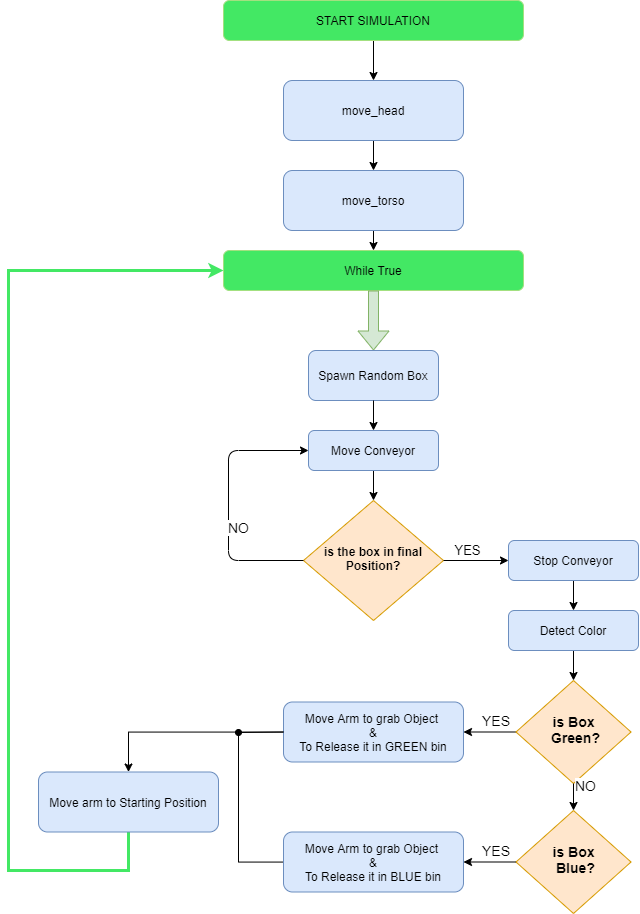

The diagram above was exported from draw.io. Its source (the exported page's mxGraphModel, read from the mxfile embedded in the PNG):
<mxGraphModel dx="1463" dy="1246" grid="1" gridSize="10" guides="1" tooltips="1" connect="1" arrows="1" fold="1" page="0" pageScale="1" pageWidth="827" pageHeight="1169" math="0" shadow="0">
  <root>
    <mxCell id="0" />
    <mxCell id="1" parent="0" />
    <mxCell id="RDdXz_HwiZhDyVlThum8-7" value="While True" style="rounded=1;whiteSpace=wrap;html=1;fontSize=12;glass=0;strokeWidth=1;shadow=0;strokeColor=#A3E080;fillColor=#43E864;" vertex="1" parent="1">
      <mxGeometry x="235" y="-100" width="300" height="40" as="geometry" />
    </mxCell>
    <mxCell id="RDdXz_HwiZhDyVlThum8-8" value="" style="shape=flexArrow;endArrow=classic;html=1;exitX=0.5;exitY=1;exitDx=0;exitDy=0;fillColor=#d5e8d4;strokeColor=#82b366;" edge="1" parent="1" source="RDdXz_HwiZhDyVlThum8-7">
      <mxGeometry width="50" height="50" relative="1" as="geometry">
        <mxPoint x="370" y="50" as="sourcePoint" />
        <mxPoint x="385" as="targetPoint" />
      </mxGeometry>
    </mxCell>
    <mxCell id="RDdXz_HwiZhDyVlThum8-9" value="&lt;b&gt;is the box in final Position?&lt;/b&gt;" style="rhombus;whiteSpace=wrap;html=1;shadow=0;fontFamily=Helvetica;fontSize=12;align=center;strokeWidth=1;spacing=6;spacingTop=-4;fillColor=#ffe6cc;strokeColor=#d79b00;" vertex="1" parent="1">
      <mxGeometry x="315" y="150" width="140" height="120" as="geometry" />
    </mxCell>
    <mxCell id="RDdXz_HwiZhDyVlThum8-11" value="&lt;div&gt;&lt;font style=&quot;font-size: 14px&quot;&gt;NO&lt;/font&gt;&lt;/div&gt;" style="endArrow=classic;html=1;align=center;labelPosition=center;verticalLabelPosition=top;verticalAlign=bottom;entryX=0;entryY=0.5;entryDx=0;entryDy=0;exitX=0;exitY=0.5;exitDx=0;exitDy=0;" edge="1" parent="1" source="RDdXz_HwiZhDyVlThum8-9" target="RDdXz_HwiZhDyVlThum8-50">
      <mxGeometry x="-0.2708" y="-10" width="50" height="50" relative="1" as="geometry">
        <mxPoint x="340" y="324.40999999999997" as="sourcePoint" />
        <mxPoint x="270" y="324" as="targetPoint" />
        <Array as="points">
          <mxPoint x="240" y="210" />
          <mxPoint x="240" y="100" />
        </Array>
        <mxPoint as="offset" />
      </mxGeometry>
    </mxCell>
    <mxCell id="RDdXz_HwiZhDyVlThum8-19" value="&lt;div style=&quot;font-size: 13px&quot;&gt;YES&lt;/div&gt;" style="endArrow=classic;html=1;exitX=1;exitY=0.5;exitDx=0;exitDy=0;align=center;labelPosition=center;verticalLabelPosition=top;verticalAlign=bottom;strokeWidth=1;" edge="1" parent="1" source="RDdXz_HwiZhDyVlThum8-9">
      <mxGeometry x="-0.2308" width="50" height="50" relative="1" as="geometry">
        <mxPoint x="384.58" y="320" as="sourcePoint" />
        <mxPoint x="520" y="210" as="targetPoint" />
        <mxPoint as="offset" />
      </mxGeometry>
    </mxCell>
    <mxCell id="RDdXz_HwiZhDyVlThum8-64" value="" style="edgeStyle=orthogonalEdgeStyle;rounded=0;orthogonalLoop=1;jettySize=auto;html=1;startArrow=classic;startFill=1;endArrow=none;endFill=0;" edge="1" parent="1" source="RDdXz_HwiZhDyVlThum8-21" target="RDdXz_HwiZhDyVlThum8-59">
      <mxGeometry relative="1" as="geometry" />
    </mxCell>
    <mxCell id="RDdXz_HwiZhDyVlThum8-71" value="" style="edgeStyle=orthogonalEdgeStyle;rounded=0;orthogonalLoop=1;jettySize=auto;html=1;startArrow=none;startFill=0;endArrow=classic;endFill=1;" edge="1" parent="1" source="RDdXz_HwiZhDyVlThum8-21" target="RDdXz_HwiZhDyVlThum8-66">
      <mxGeometry relative="1" as="geometry" />
    </mxCell>
    <mxCell id="RDdXz_HwiZhDyVlThum8-21" value="&lt;font size=&quot;1&quot;&gt;&lt;b style=&quot;font-size: 14px&quot;&gt;is Box&lt;br&gt;&amp;nbsp;Green?&lt;/b&gt;&lt;/font&gt;" style="rhombus;whiteSpace=wrap;html=1;shadow=0;fontFamily=Helvetica;fontSize=12;align=center;strokeWidth=1;spacing=6;spacingTop=-4;fillColor=#ffe6cc;strokeColor=#d79b00;" vertex="1" parent="1">
      <mxGeometry x="527.5" y="330" width="115" height="103" as="geometry" />
    </mxCell>
    <mxCell id="RDdXz_HwiZhDyVlThum8-27" value="&lt;font style=&quot;font-size: 14px&quot;&gt;YES&lt;/font&gt;" style="text;html=1;strokeColor=none;fillColor=none;align=center;verticalAlign=middle;whiteSpace=wrap;rounded=0;fontSize=11;" vertex="1" parent="1">
      <mxGeometry x="457.5" y="360" width="100" height="20" as="geometry" />
    </mxCell>
    <mxCell id="RDdXz_HwiZhDyVlThum8-28" value="&lt;div&gt;&lt;font style=&quot;font-size: 14px&quot;&gt;NO&lt;/font&gt;&lt;/div&gt;" style="endArrow=classic;html=1;align=left;labelPosition=center;verticalLabelPosition=top;verticalAlign=bottom;exitX=0.5;exitY=1;exitDx=0;exitDy=0;" edge="1" parent="1" source="RDdXz_HwiZhDyVlThum8-21">
      <mxGeometry width="50" height="50" relative="1" as="geometry">
        <mxPoint x="576" y="531" as="sourcePoint" />
        <mxPoint x="585" y="460" as="targetPoint" />
        <Array as="points" />
      </mxGeometry>
    </mxCell>
    <mxCell id="RDdXz_HwiZhDyVlThum8-35" value="" style="endArrow=classic;html=1;strokeColor=#43E864;strokeWidth=3;fontSize=11;align=left;exitX=0.5;exitY=1;exitDx=0;exitDy=0;rounded=0;" edge="1" parent="1" source="RDdXz_HwiZhDyVlThum8-73">
      <mxGeometry width="50" height="50" relative="1" as="geometry">
        <mxPoint x="306" y="609" as="sourcePoint" />
        <mxPoint x="235" y="-80" as="targetPoint" />
        <Array as="points">
          <mxPoint x="140" y="520" />
          <mxPoint x="20" y="520" />
          <mxPoint x="20" y="-80" />
        </Array>
      </mxGeometry>
    </mxCell>
    <mxCell id="RDdXz_HwiZhDyVlThum8-48" value="" style="edgeStyle=orthogonalEdgeStyle;rounded=0;orthogonalLoop=1;jettySize=auto;html=1;" edge="1" parent="1" source="RDdXz_HwiZhDyVlThum8-39" target="RDdXz_HwiZhDyVlThum8-40">
      <mxGeometry relative="1" as="geometry" />
    </mxCell>
    <mxCell id="RDdXz_HwiZhDyVlThum8-39" value="START SIMULATION" style="rounded=1;whiteSpace=wrap;html=1;fontSize=12;glass=0;strokeWidth=1;shadow=0;strokeColor=#A3E080;fillColor=#43E864;" vertex="1" parent="1">
      <mxGeometry x="235" y="-350" width="300" height="40" as="geometry" />
    </mxCell>
    <mxCell id="RDdXz_HwiZhDyVlThum8-45" value="" style="edgeStyle=orthogonalEdgeStyle;rounded=0;orthogonalLoop=1;jettySize=auto;html=1;" edge="1" parent="1" source="RDdXz_HwiZhDyVlThum8-40" target="RDdXz_HwiZhDyVlThum8-41">
      <mxGeometry relative="1" as="geometry" />
    </mxCell>
    <mxCell id="RDdXz_HwiZhDyVlThum8-40" value="move_head&lt;span style=&quot;color: rgba(0 , 0 , 0 , 0) ; font-family: monospace ; font-size: 0px&quot;&gt;%3CmxGraphModel%3E%3Croot%3E%3CmxCell%20id%3D%220%22%2F%3E%3CmxCell%20id%3D%221%22%20parent%3D%220%22%2F%3E%3CmxCell%20id%3D%222%22%20value%3D%22Release%20Token()%22%20style%3D%22rounded%3D1%3BwhiteSpace%3Dwrap%3Bhtml%3D1%3BfontSize%3D12%3Bglass%3D0%3BstrokeWidth%3D1%3Bshadow%3D0%3BfillColor%3D%23dae8fc%3BstrokeColor%3D%236c8ebf%3B%22%20vertex%3D%221%22%20parent%3D%221%22%3E%3CmxGeometry%20x%3D%22501%22%20y%3D%2220%22%20width%3D%22120%22%20height%3D%2240%22%20as%3D%22geometry%22%2F%3E%3C%2FmxCell%3E%3C%2Froot%3E%3C%2FmxGraphModel%3E&lt;/span&gt;" style="rounded=1;whiteSpace=wrap;html=1;fontSize=12;glass=0;strokeWidth=1;shadow=0;fillColor=#dae8fc;strokeColor=#6c8ebf;" vertex="1" parent="1">
      <mxGeometry x="295" y="-270" width="180" height="60" as="geometry" />
    </mxCell>
    <mxCell id="RDdXz_HwiZhDyVlThum8-46" style="edgeStyle=orthogonalEdgeStyle;rounded=0;orthogonalLoop=1;jettySize=auto;html=1;exitX=0.5;exitY=1;exitDx=0;exitDy=0;entryX=0.5;entryY=0;entryDx=0;entryDy=0;" edge="1" parent="1" source="RDdXz_HwiZhDyVlThum8-41" target="RDdXz_HwiZhDyVlThum8-7">
      <mxGeometry relative="1" as="geometry" />
    </mxCell>
    <mxCell id="RDdXz_HwiZhDyVlThum8-41" value="move_torso&lt;span style=&quot;color: rgba(0 , 0 , 0 , 0) ; font-family: monospace ; font-size: 0px&quot;&gt;3CmxGraphModel%3E%3Croot%3E%3CmxCell%20id%3D%220%22%2F%3E%3CmxCell%20id%3D%221%22%20parent%3D%220%22%2F%3E%3CmxCell%20id%3D%222%22%20value%3D%22Release%20Token()%22%20style%3D%22rounded%3D1%3BwhiteSpace%3Dwrap%3Bhtml%3D1%3BfontSize%3D12%3Bglass%3D0%3BstrokeWidth%3D1%3Bshadow%3D0%3BfillColor%3D%23dae8fc%3BstrokeColor%3D%236c8ebf%3B%22%20vertex%3D%221%22%20parent%3D%221%22%3E%3CmxGeometry%20x%3D%22501%22%20y%3D%2220%22%20width%3D%22120%22%20height%3D%2240%22%20as%3D%22geometry%22%2F%3E%3C%2FmxCell%3E%3C%2Froot%3E%3C%2FmxGraphModel%3E&lt;/span&gt;" style="rounded=1;whiteSpace=wrap;html=1;fontSize=12;glass=0;strokeWidth=1;shadow=0;fillColor=#dae8fc;strokeColor=#6c8ebf;" vertex="1" parent="1">
      <mxGeometry x="295" y="-180" width="180" height="60" as="geometry" />
    </mxCell>
    <mxCell id="RDdXz_HwiZhDyVlThum8-49" value="Spawn Random Box" style="rounded=1;whiteSpace=wrap;html=1;fontSize=12;glass=0;strokeWidth=1;shadow=0;fillColor=#dae8fc;strokeColor=#6c8ebf;" vertex="1" parent="1">
      <mxGeometry x="320" width="130" height="50" as="geometry" />
    </mxCell>
    <mxCell id="RDdXz_HwiZhDyVlThum8-55" value="" style="edgeStyle=orthogonalEdgeStyle;rounded=0;orthogonalLoop=1;jettySize=auto;html=1;startArrow=classic;startFill=1;endArrow=none;endFill=0;" edge="1" parent="1" source="RDdXz_HwiZhDyVlThum8-50" target="RDdXz_HwiZhDyVlThum8-49">
      <mxGeometry relative="1" as="geometry" />
    </mxCell>
    <mxCell id="RDdXz_HwiZhDyVlThum8-57" value="" style="edgeStyle=orthogonalEdgeStyle;rounded=0;orthogonalLoop=1;jettySize=auto;html=1;startArrow=none;startFill=0;endArrow=classic;endFill=1;" edge="1" parent="1" source="RDdXz_HwiZhDyVlThum8-50" target="RDdXz_HwiZhDyVlThum8-9">
      <mxGeometry relative="1" as="geometry" />
    </mxCell>
    <mxCell id="RDdXz_HwiZhDyVlThum8-50" value="Move Conveyor" style="rounded=1;whiteSpace=wrap;html=1;fontSize=12;glass=0;strokeWidth=1;shadow=0;fillColor=#dae8fc;strokeColor=#6c8ebf;" vertex="1" parent="1">
      <mxGeometry x="320" y="80" width="130" height="40" as="geometry" />
    </mxCell>
    <mxCell id="RDdXz_HwiZhDyVlThum8-61" value="" style="edgeStyle=orthogonalEdgeStyle;rounded=0;orthogonalLoop=1;jettySize=auto;html=1;startArrow=none;startFill=0;endArrow=classic;endFill=1;" edge="1" parent="1" source="RDdXz_HwiZhDyVlThum8-58" target="RDdXz_HwiZhDyVlThum8-59">
      <mxGeometry relative="1" as="geometry" />
    </mxCell>
    <mxCell id="RDdXz_HwiZhDyVlThum8-58" value="Stop Conveyor" style="rounded=1;whiteSpace=wrap;html=1;fontSize=12;glass=0;strokeWidth=1;shadow=0;fillColor=#dae8fc;strokeColor=#6c8ebf;" vertex="1" parent="1">
      <mxGeometry x="520" y="190" width="130" height="40" as="geometry" />
    </mxCell>
    <mxCell id="RDdXz_HwiZhDyVlThum8-59" value="Detect Color" style="rounded=1;whiteSpace=wrap;html=1;fontSize=12;glass=0;strokeWidth=1;shadow=0;fillColor=#dae8fc;strokeColor=#6c8ebf;" vertex="1" parent="1">
      <mxGeometry x="520" y="260" width="130" height="40" as="geometry" />
    </mxCell>
    <mxCell id="RDdXz_HwiZhDyVlThum8-65" value="&lt;font size=&quot;1&quot;&gt;&lt;b style=&quot;font-size: 14px&quot;&gt;is Box&lt;br&gt;&amp;nbsp;Blue?&lt;/b&gt;&lt;/font&gt;" style="rhombus;whiteSpace=wrap;html=1;shadow=0;fontFamily=Helvetica;fontSize=12;align=center;strokeWidth=1;spacing=6;spacingTop=-4;fillColor=#ffe6cc;strokeColor=#d79b00;" vertex="1" parent="1">
      <mxGeometry x="527.5" y="460" width="115" height="103" as="geometry" />
    </mxCell>
    <mxCell id="RDdXz_HwiZhDyVlThum8-74" style="edgeStyle=orthogonalEdgeStyle;rounded=0;orthogonalLoop=1;jettySize=auto;html=1;entryX=0.5;entryY=0;entryDx=0;entryDy=0;startArrow=none;startFill=0;endArrow=classic;endFill=1;" edge="1" parent="1" source="RDdXz_HwiZhDyVlThum8-66" target="RDdXz_HwiZhDyVlThum8-73">
      <mxGeometry relative="1" as="geometry" />
    </mxCell>
    <mxCell id="RDdXz_HwiZhDyVlThum8-66" value="Move Arm to grab Object&amp;nbsp;&lt;br&gt;&amp;amp;&lt;br&gt;To Release it in GREEN bin" style="rounded=1;whiteSpace=wrap;html=1;fontSize=12;glass=0;strokeWidth=1;shadow=0;fillColor=#dae8fc;strokeColor=#6c8ebf;" vertex="1" parent="1">
      <mxGeometry x="295" y="351.5" width="180" height="60" as="geometry" />
    </mxCell>
    <mxCell id="RDdXz_HwiZhDyVlThum8-68" value="" style="edgeStyle=orthogonalEdgeStyle;rounded=0;orthogonalLoop=1;jettySize=auto;html=1;startArrow=classic;startFill=1;endArrow=none;endFill=0;" edge="1" parent="1" source="RDdXz_HwiZhDyVlThum8-67" target="RDdXz_HwiZhDyVlThum8-65">
      <mxGeometry relative="1" as="geometry" />
    </mxCell>
    <mxCell id="RDdXz_HwiZhDyVlThum8-75" style="edgeStyle=orthogonalEdgeStyle;rounded=0;orthogonalLoop=1;jettySize=auto;html=1;startArrow=none;startFill=0;endArrow=none;endFill=0;" edge="1" parent="1" source="RDdXz_HwiZhDyVlThum8-67">
      <mxGeometry relative="1" as="geometry">
        <mxPoint x="250" y="379.9999999999998" as="targetPoint" />
      </mxGeometry>
    </mxCell>
    <mxCell id="RDdXz_HwiZhDyVlThum8-67" value="Move Arm to grab Object&amp;nbsp;&lt;br&gt;&amp;amp;&lt;br&gt;To Release it in BLUE bin" style="rounded=1;whiteSpace=wrap;html=1;fontSize=12;glass=0;strokeWidth=1;shadow=0;fillColor=#dae8fc;strokeColor=#6c8ebf;" vertex="1" parent="1">
      <mxGeometry x="295" y="481.5" width="180" height="60" as="geometry" />
    </mxCell>
    <mxCell id="RDdXz_HwiZhDyVlThum8-69" value="&lt;font style=&quot;font-size: 14px&quot;&gt;YES&lt;/font&gt;" style="text;html=1;strokeColor=none;fillColor=none;align=center;verticalAlign=middle;whiteSpace=wrap;rounded=0;fontSize=11;" vertex="1" parent="1">
      <mxGeometry x="487.5" y="490" width="40" height="20" as="geometry" />
    </mxCell>
    <mxCell id="RDdXz_HwiZhDyVlThum8-73" value="Move arm to Starting Position" style="rounded=1;whiteSpace=wrap;html=1;fontSize=12;glass=0;strokeWidth=1;shadow=0;fillColor=#dae8fc;strokeColor=#6c8ebf;" vertex="1" parent="1">
      <mxGeometry x="50" y="421.5" width="180" height="60" as="geometry" />
    </mxCell>
    <mxCell id="RDdXz_HwiZhDyVlThum8-80" value="" style="endArrow=oval;html=1;exitX=0;exitY=0.5;exitDx=0;exitDy=0;endFill=1;" edge="1" parent="1" source="RDdXz_HwiZhDyVlThum8-66">
      <mxGeometry width="50" height="50" relative="1" as="geometry">
        <mxPoint x="370" y="320" as="sourcePoint" />
        <mxPoint x="250" y="382" as="targetPoint" />
      </mxGeometry>
    </mxCell>
  </root>
</mxGraphModel>